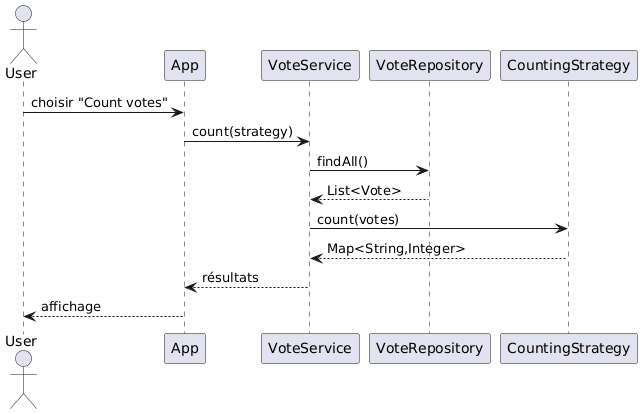

The diagram above was rendered by PlantUML. Its source (embedded in the PNG):
@startuml
actor User

User -> App : choisir "Count votes"
App -> VoteService : count(strategy)
VoteService -> VoteRepository : findAll()
VoteRepository --> VoteService : List<Vote>
VoteService -> CountingStrategy : count(votes)
CountingStrategy --> VoteService : Map<String,Integer>
VoteService --> App : résultats
App --> User : affichage
@enduml